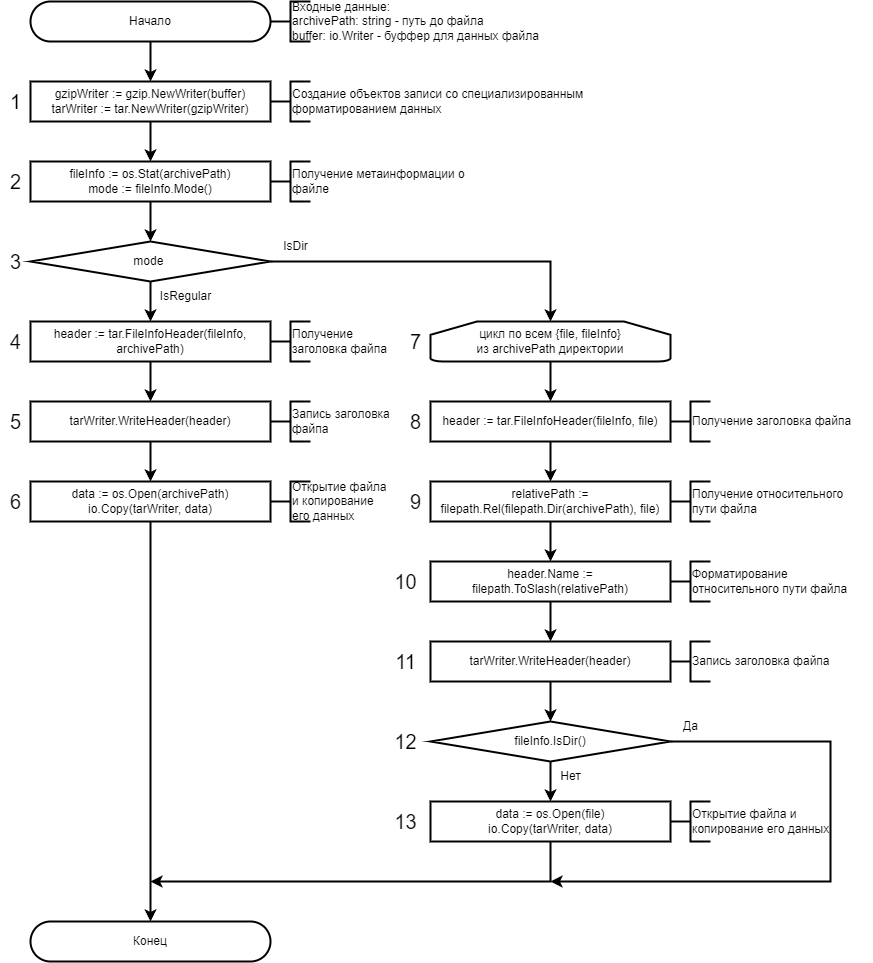

The diagram above was exported from draw.io. Its source (the exported page's mxGraphModel, read from the mxfile embedded in the PNG):
<mxGraphModel dx="1430" dy="825" grid="1" gridSize="10" guides="1" tooltips="1" connect="1" arrows="1" fold="1" page="1" pageScale="1" pageWidth="827" pageHeight="1169" math="0" shadow="0">
  <root>
    <mxCell id="0" />
    <mxCell id="1" parent="0" />
    <mxCell id="qwSJ_HH5StI9JkG34GzC-1" value="Начало" style="rounded=1;whiteSpace=wrap;html=1;arcSize=50;strokeWidth=2;" parent="1" vertex="1">
      <mxGeometry x="40" y="80" width="240" height="40" as="geometry" />
    </mxCell>
    <mxCell id="qwSJ_HH5StI9JkG34GzC-2" value="" style="strokeWidth=2;html=1;shape=mxgraph.flowchart.annotation_2;align=left;labelPosition=right;pointerEvents=1;" parent="1" vertex="1">
      <mxGeometry x="280" y="80" width="40" height="40" as="geometry" />
    </mxCell>
    <mxCell id="qwSJ_HH5StI9JkG34GzC-3" value="Входные данные:&lt;br&gt;archivePath: string - путь до файла&lt;br&gt;buffer: io.Writer - буффер для данных файла" style="rounded=0;whiteSpace=wrap;html=1;strokeColor=none;fillColor=none;strokeWidth=2;align=left;" parent="1" vertex="1">
      <mxGeometry x="300" y="80" width="260" height="40" as="geometry" />
    </mxCell>
    <mxCell id="qwSJ_HH5StI9JkG34GzC-10" value="gzipWriter := gzip.NewWriter(buffer)&lt;br&gt;tarWriter := tar.NewWriter(gzipWriter)" style="rounded=0;whiteSpace=wrap;html=1;strokeWidth=2;" parent="1" vertex="1">
      <mxGeometry x="40" y="160" width="240" height="40" as="geometry" />
    </mxCell>
    <mxCell id="qwSJ_HH5StI9JkG34GzC-14" value="" style="endArrow=classic;html=1;rounded=0;strokeWidth=2;exitX=0.5;exitY=1;exitDx=0;exitDy=0;entryX=0.5;entryY=0;entryDx=0;entryDy=0;" parent="1" source="qwSJ_HH5StI9JkG34GzC-1" target="qwSJ_HH5StI9JkG34GzC-10" edge="1">
      <mxGeometry width="50" height="50" relative="1" as="geometry">
        <mxPoint x="320" y="280" as="sourcePoint" />
        <mxPoint x="160" y="160" as="targetPoint" />
      </mxGeometry>
    </mxCell>
    <mxCell id="qwSJ_HH5StI9JkG34GzC-15" value="Конец" style="rounded=1;whiteSpace=wrap;html=1;arcSize=50;strokeWidth=2;" parent="1" vertex="1">
      <mxGeometry x="40" y="1000" width="240" height="40" as="geometry" />
    </mxCell>
    <mxCell id="qwSJ_HH5StI9JkG34GzC-18" value="fileInfo := os.Stat(archivePath)&lt;br&gt;mode := fileInfo.Mode()" style="rounded=0;whiteSpace=wrap;html=1;strokeWidth=2;" parent="1" vertex="1">
      <mxGeometry x="40" y="240" width="240" height="40" as="geometry" />
    </mxCell>
    <mxCell id="S7PvubhjTb9M7UQObedK-3" value="" style="endArrow=classic;html=1;rounded=0;strokeWidth=2;exitX=0.5;exitY=1;exitDx=0;exitDy=0;entryX=0.5;entryY=0;entryDx=0;entryDy=0;" parent="1" source="qwSJ_HH5StI9JkG34GzC-18" target="S7PvubhjTb9M7UQObedK-7" edge="1">
      <mxGeometry width="50" height="50" relative="1" as="geometry">
        <mxPoint x="170" y="310" as="sourcePoint" />
        <mxPoint x="160" y="320" as="targetPoint" />
      </mxGeometry>
    </mxCell>
    <mxCell id="S7PvubhjTb9M7UQObedK-4" value="" style="endArrow=classic;html=1;rounded=0;strokeWidth=2;exitX=0.5;exitY=1;exitDx=0;exitDy=0;entryX=0.5;entryY=0;entryDx=0;entryDy=0;" parent="1" source="qwSJ_HH5StI9JkG34GzC-10" target="qwSJ_HH5StI9JkG34GzC-18" edge="1">
      <mxGeometry width="50" height="50" relative="1" as="geometry">
        <mxPoint x="170" y="310" as="sourcePoint" />
        <mxPoint x="220" y="260" as="targetPoint" />
      </mxGeometry>
    </mxCell>
    <mxCell id="S7PvubhjTb9M7UQObedK-7" value="mode&amp;nbsp;" style="rhombus;whiteSpace=wrap;html=1;strokeWidth=2;" parent="1" vertex="1">
      <mxGeometry x="40" y="320" width="240" height="40" as="geometry" />
    </mxCell>
    <mxCell id="S7PvubhjTb9M7UQObedK-11" value="header := tar.FileInfoHeader(fileInfo, archivePath)" style="rounded=0;whiteSpace=wrap;html=1;strokeWidth=2;" parent="1" vertex="1">
      <mxGeometry x="40" y="400" width="240" height="40" as="geometry" />
    </mxCell>
    <mxCell id="S7PvubhjTb9M7UQObedK-13" value="IsRegular" style="text;html=1;align=center;verticalAlign=middle;resizable=0;points=[];autosize=1;strokeColor=none;fillColor=none;strokeWidth=2;" parent="1" vertex="1">
      <mxGeometry x="160" y="360" width="70" height="30" as="geometry" />
    </mxCell>
    <mxCell id="S7PvubhjTb9M7UQObedK-14" value="IsDir" style="text;html=1;align=center;verticalAlign=middle;resizable=0;points=[];autosize=1;strokeColor=none;fillColor=none;strokeWidth=2;" parent="1" vertex="1">
      <mxGeometry x="280" y="310" width="50" height="30" as="geometry" />
    </mxCell>
    <mxCell id="S7PvubhjTb9M7UQObedK-15" value="" style="endArrow=classic;html=1;rounded=0;strokeWidth=2;exitX=0.5;exitY=1;exitDx=0;exitDy=0;entryX=0.5;entryY=0;entryDx=0;entryDy=0;" parent="1" source="S7PvubhjTb9M7UQObedK-7" target="S7PvubhjTb9M7UQObedK-11" edge="1">
      <mxGeometry width="50" height="50" relative="1" as="geometry">
        <mxPoint x="180" y="530" as="sourcePoint" />
        <mxPoint x="230" y="480" as="targetPoint" />
      </mxGeometry>
    </mxCell>
    <mxCell id="S7PvubhjTb9M7UQObedK-17" value="" style="endArrow=classic;html=1;rounded=0;strokeWidth=2;entryX=0.5;entryY=0;entryDx=0;entryDy=0;exitX=1;exitY=0.5;exitDx=0;exitDy=0;edgeStyle=orthogonalEdgeStyle;entryPerimeter=0;" parent="1" source="S7PvubhjTb9M7UQObedK-7" target="fJL9OXwHWnenJLbWo4Kb-1" edge="1">
      <mxGeometry width="50" height="50" relative="1" as="geometry">
        <mxPoint x="180" y="530" as="sourcePoint" />
        <mxPoint x="480" y="560" as="targetPoint" />
      </mxGeometry>
    </mxCell>
    <mxCell id="S7PvubhjTb9M7UQObedK-19" value="" style="endArrow=classic;html=1;rounded=0;strokeWidth=2;exitX=0.5;exitY=1;exitDx=0;exitDy=0;entryX=0.5;entryY=0;entryDx=0;entryDy=0;" parent="1" source="S7PvubhjTb9M7UQObedK-11" target="S7PvubhjTb9M7UQObedK-23" edge="1">
      <mxGeometry width="50" height="50" relative="1" as="geometry">
        <mxPoint x="170" y="630" as="sourcePoint" />
        <mxPoint x="160" y="640" as="targetPoint" />
      </mxGeometry>
    </mxCell>
    <mxCell id="S7PvubhjTb9M7UQObedK-23" value="tarWriter.WriteHeader(header)" style="rounded=0;whiteSpace=wrap;html=1;strokeWidth=2;" parent="1" vertex="1">
      <mxGeometry x="40" y="480" width="240" height="40" as="geometry" />
    </mxCell>
    <mxCell id="S7PvubhjTb9M7UQObedK-24" value="data := os.Open(archivePath)&lt;br&gt;io.Copy(tarWriter, data)" style="rounded=0;whiteSpace=wrap;html=1;strokeWidth=2;" parent="1" vertex="1">
      <mxGeometry x="40" y="560" width="240" height="40" as="geometry" />
    </mxCell>
    <mxCell id="fJL9OXwHWnenJLbWo4Kb-1" value="цикл по всем {file, fileInfo} &lt;br&gt;из&amp;nbsp;archivePath директории" style="strokeWidth=2;html=1;shape=mxgraph.flowchart.loop_limit;whiteSpace=wrap;fillColor=none;" parent="1" vertex="1">
      <mxGeometry x="440" y="400" width="240" height="40" as="geometry" />
    </mxCell>
    <mxCell id="fJL9OXwHWnenJLbWo4Kb-2" value="header := tar.FileInfoHeader(fileInfo, file)" style="rounded=0;whiteSpace=wrap;html=1;strokeWidth=2;" parent="1" vertex="1">
      <mxGeometry x="440" y="480" width="240" height="40" as="geometry" />
    </mxCell>
    <mxCell id="fJL9OXwHWnenJLbWo4Kb-3" value="relativePath := filepath.Rel(filepath.Dir(archivePath), file)" style="rounded=0;whiteSpace=wrap;html=1;strokeWidth=2;" parent="1" vertex="1">
      <mxGeometry x="440" y="560" width="240" height="40" as="geometry" />
    </mxCell>
    <mxCell id="fJL9OXwHWnenJLbWo4Kb-4" value="header.Name := filepath.ToSlash(relativePath)" style="rounded=0;whiteSpace=wrap;html=1;strokeWidth=2;" parent="1" vertex="1">
      <mxGeometry x="440" y="640" width="240" height="40" as="geometry" />
    </mxCell>
    <mxCell id="fJL9OXwHWnenJLbWo4Kb-5" value="tarWriter.WriteHeader(header)" style="rounded=0;whiteSpace=wrap;html=1;strokeWidth=2;" parent="1" vertex="1">
      <mxGeometry x="440" y="720" width="240" height="40" as="geometry" />
    </mxCell>
    <mxCell id="fJL9OXwHWnenJLbWo4Kb-6" value="fileInfo.IsDir()" style="rhombus;whiteSpace=wrap;html=1;strokeWidth=2;" parent="1" vertex="1">
      <mxGeometry x="440" y="800" width="240" height="40" as="geometry" />
    </mxCell>
    <mxCell id="fJL9OXwHWnenJLbWo4Kb-7" value="" style="endArrow=classic;html=1;rounded=0;strokeWidth=2;exitX=0.5;exitY=1;exitDx=0;exitDy=0;exitPerimeter=0;entryX=0.5;entryY=0;entryDx=0;entryDy=0;" parent="1" source="fJL9OXwHWnenJLbWo4Kb-1" target="fJL9OXwHWnenJLbWo4Kb-2" edge="1">
      <mxGeometry width="50" height="50" relative="1" as="geometry">
        <mxPoint x="420" y="580" as="sourcePoint" />
        <mxPoint x="470" y="530" as="targetPoint" />
      </mxGeometry>
    </mxCell>
    <mxCell id="fJL9OXwHWnenJLbWo4Kb-8" value="" style="endArrow=classic;html=1;rounded=0;strokeWidth=2;exitX=0.5;exitY=1;exitDx=0;exitDy=0;entryX=0.5;entryY=0;entryDx=0;entryDy=0;" parent="1" source="S7PvubhjTb9M7UQObedK-23" target="S7PvubhjTb9M7UQObedK-24" edge="1">
      <mxGeometry width="50" height="50" relative="1" as="geometry">
        <mxPoint x="340" y="580" as="sourcePoint" />
        <mxPoint x="390" y="530" as="targetPoint" />
      </mxGeometry>
    </mxCell>
    <mxCell id="fJL9OXwHWnenJLbWo4Kb-10" value="" style="endArrow=classic;html=1;rounded=0;strokeWidth=2;exitX=0.5;exitY=1;exitDx=0;exitDy=0;entryX=0.5;entryY=0;entryDx=0;entryDy=0;" parent="1" source="fJL9OXwHWnenJLbWo4Kb-2" target="fJL9OXwHWnenJLbWo4Kb-3" edge="1">
      <mxGeometry width="50" height="50" relative="1" as="geometry">
        <mxPoint x="420" y="580" as="sourcePoint" />
        <mxPoint x="470" y="530" as="targetPoint" />
      </mxGeometry>
    </mxCell>
    <mxCell id="fJL9OXwHWnenJLbWo4Kb-11" value="" style="endArrow=classic;html=1;rounded=0;strokeWidth=2;exitX=0.5;exitY=1;exitDx=0;exitDy=0;entryX=0.5;entryY=0;entryDx=0;entryDy=0;" parent="1" source="fJL9OXwHWnenJLbWo4Kb-3" target="fJL9OXwHWnenJLbWo4Kb-4" edge="1">
      <mxGeometry width="50" height="50" relative="1" as="geometry">
        <mxPoint x="420" y="580" as="sourcePoint" />
        <mxPoint x="470" y="530" as="targetPoint" />
      </mxGeometry>
    </mxCell>
    <mxCell id="fJL9OXwHWnenJLbWo4Kb-12" value="" style="endArrow=classic;html=1;rounded=0;strokeWidth=2;exitX=0.5;exitY=1;exitDx=0;exitDy=0;entryX=0.5;entryY=0;entryDx=0;entryDy=0;" parent="1" source="fJL9OXwHWnenJLbWo4Kb-4" target="fJL9OXwHWnenJLbWo4Kb-5" edge="1">
      <mxGeometry width="50" height="50" relative="1" as="geometry">
        <mxPoint x="420" y="580" as="sourcePoint" />
        <mxPoint x="470" y="530" as="targetPoint" />
      </mxGeometry>
    </mxCell>
    <mxCell id="fJL9OXwHWnenJLbWo4Kb-13" value="" style="endArrow=classic;html=1;rounded=0;strokeWidth=2;exitX=0.5;exitY=1;exitDx=0;exitDy=0;entryX=0.5;entryY=0;entryDx=0;entryDy=0;" parent="1" source="fJL9OXwHWnenJLbWo4Kb-5" target="fJL9OXwHWnenJLbWo4Kb-6" edge="1">
      <mxGeometry width="50" height="50" relative="1" as="geometry">
        <mxPoint x="540" y="720" as="sourcePoint" />
        <mxPoint x="590" y="670" as="targetPoint" />
      </mxGeometry>
    </mxCell>
    <mxCell id="fJL9OXwHWnenJLbWo4Kb-14" value="data := os.Open(file)&lt;br&gt;io.Copy(tarWriter, data)" style="rounded=0;whiteSpace=wrap;html=1;strokeWidth=2;" parent="1" vertex="1">
      <mxGeometry x="440" y="880" width="240" height="40" as="geometry" />
    </mxCell>
    <mxCell id="fJL9OXwHWnenJLbWo4Kb-15" value="" style="endArrow=classic;html=1;rounded=0;strokeWidth=2;exitX=0.5;exitY=1;exitDx=0;exitDy=0;entryX=0.5;entryY=0;entryDx=0;entryDy=0;" parent="1" source="fJL9OXwHWnenJLbWo4Kb-6" target="fJL9OXwHWnenJLbWo4Kb-14" edge="1">
      <mxGeometry width="50" height="50" relative="1" as="geometry">
        <mxPoint x="470" y="840" as="sourcePoint" />
        <mxPoint x="520" y="790" as="targetPoint" />
      </mxGeometry>
    </mxCell>
    <mxCell id="fJL9OXwHWnenJLbWo4Kb-16" value="Нет" style="text;html=1;align=center;verticalAlign=middle;resizable=0;points=[];autosize=1;strokeColor=none;fillColor=none;strokeWidth=2;" parent="1" vertex="1">
      <mxGeometry x="560" y="840" width="40" height="30" as="geometry" />
    </mxCell>
    <mxCell id="fJL9OXwHWnenJLbWo4Kb-17" value="" style="endArrow=classic;html=1;rounded=0;strokeWidth=2;entryX=0.5;entryY=0;entryDx=0;entryDy=0;" parent="1" target="qwSJ_HH5StI9JkG34GzC-15" edge="1">
      <mxGeometry width="50" height="50" relative="1" as="geometry">
        <mxPoint x="160" y="600" as="sourcePoint" />
        <mxPoint x="260" y="730" as="targetPoint" />
      </mxGeometry>
    </mxCell>
    <mxCell id="fJL9OXwHWnenJLbWo4Kb-18" value="" style="endArrow=classic;html=1;rounded=0;strokeWidth=2;exitX=1;exitY=0.5;exitDx=0;exitDy=0;edgeStyle=orthogonalEdgeStyle;" parent="1" source="fJL9OXwHWnenJLbWo4Kb-6" edge="1">
      <mxGeometry width="50" height="50" relative="1" as="geometry">
        <mxPoint x="350" y="870" as="sourcePoint" />
        <mxPoint x="560" y="960" as="targetPoint" />
        <Array as="points">
          <mxPoint x="840" y="820" />
          <mxPoint x="840" y="960" />
        </Array>
      </mxGeometry>
    </mxCell>
    <mxCell id="fJL9OXwHWnenJLbWo4Kb-19" value="" style="endArrow=classic;html=1;rounded=0;strokeWidth=2;exitX=0.5;exitY=1;exitDx=0;exitDy=0;edgeStyle=orthogonalEdgeStyle;" parent="1" source="fJL9OXwHWnenJLbWo4Kb-14" edge="1">
      <mxGeometry width="50" height="50" relative="1" as="geometry">
        <mxPoint x="320" y="840" as="sourcePoint" />
        <mxPoint x="160" y="960" as="targetPoint" />
        <Array as="points">
          <mxPoint x="560" y="960" />
        </Array>
      </mxGeometry>
    </mxCell>
    <mxCell id="fJL9OXwHWnenJLbWo4Kb-20" value="Да" style="text;html=1;align=center;verticalAlign=middle;resizable=0;points=[];autosize=1;strokeColor=none;fillColor=none;strokeWidth=2;" parent="1" vertex="1">
      <mxGeometry x="680" y="790" width="40" height="30" as="geometry" />
    </mxCell>
    <mxCell id="HwYlhx7VRCZypkWkkoUT-1" value="1" style="text;html=1;align=center;verticalAlign=middle;resizable=0;points=[];autosize=1;strokeColor=none;fillColor=none;fontSize=20;strokeWidth=2;" parent="1" vertex="1">
      <mxGeometry x="10" y="160" width="30" height="40" as="geometry" />
    </mxCell>
    <mxCell id="HwYlhx7VRCZypkWkkoUT-2" value="2" style="text;html=1;align=center;verticalAlign=middle;resizable=0;points=[];autosize=1;strokeColor=none;fillColor=none;fontSize=20;strokeWidth=2;" parent="1" vertex="1">
      <mxGeometry x="10" y="240" width="30" height="40" as="geometry" />
    </mxCell>
    <mxCell id="HwYlhx7VRCZypkWkkoUT-3" value="3" style="text;html=1;align=center;verticalAlign=middle;resizable=0;points=[];autosize=1;strokeColor=none;fillColor=none;fontSize=20;strokeWidth=2;" parent="1" vertex="1">
      <mxGeometry x="10" y="320" width="30" height="40" as="geometry" />
    </mxCell>
    <mxCell id="HwYlhx7VRCZypkWkkoUT-4" value="4" style="text;html=1;align=center;verticalAlign=middle;resizable=0;points=[];autosize=1;strokeColor=none;fillColor=none;fontSize=20;strokeWidth=2;" parent="1" vertex="1">
      <mxGeometry x="10" y="400" width="30" height="40" as="geometry" />
    </mxCell>
    <mxCell id="HwYlhx7VRCZypkWkkoUT-5" value="5" style="text;html=1;align=center;verticalAlign=middle;resizable=0;points=[];autosize=1;strokeColor=none;fillColor=none;fontSize=20;strokeWidth=2;" parent="1" vertex="1">
      <mxGeometry x="10" y="480" width="30" height="40" as="geometry" />
    </mxCell>
    <mxCell id="HwYlhx7VRCZypkWkkoUT-6" value="6" style="text;html=1;align=center;verticalAlign=middle;resizable=0;points=[];autosize=1;strokeColor=none;fillColor=none;fontSize=20;strokeWidth=2;" parent="1" vertex="1">
      <mxGeometry x="10" y="560" width="30" height="40" as="geometry" />
    </mxCell>
    <mxCell id="HwYlhx7VRCZypkWkkoUT-7" value="7" style="text;html=1;align=center;verticalAlign=middle;resizable=0;points=[];autosize=1;strokeColor=none;fillColor=none;fontSize=20;strokeWidth=2;" parent="1" vertex="1">
      <mxGeometry x="410" y="400" width="30" height="40" as="geometry" />
    </mxCell>
    <mxCell id="HwYlhx7VRCZypkWkkoUT-8" value="8" style="text;html=1;align=center;verticalAlign=middle;resizable=0;points=[];autosize=1;strokeColor=none;fillColor=none;fontSize=20;strokeWidth=2;" parent="1" vertex="1">
      <mxGeometry x="410" y="480" width="30" height="40" as="geometry" />
    </mxCell>
    <mxCell id="HwYlhx7VRCZypkWkkoUT-9" value="9" style="text;html=1;align=center;verticalAlign=middle;resizable=0;points=[];autosize=1;strokeColor=none;fillColor=none;fontSize=20;strokeWidth=2;" parent="1" vertex="1">
      <mxGeometry x="410" y="560" width="30" height="40" as="geometry" />
    </mxCell>
    <mxCell id="RoC1lDg1e1esjQ4P-UOi-1" value="10" style="text;html=1;align=center;verticalAlign=middle;resizable=0;points=[];autosize=1;strokeColor=none;fillColor=none;fontSize=20;strokeWidth=2;" parent="1" vertex="1">
      <mxGeometry x="390" y="640" width="50" height="40" as="geometry" />
    </mxCell>
    <mxCell id="RoC1lDg1e1esjQ4P-UOi-2" value="11" style="text;html=1;align=center;verticalAlign=middle;resizable=0;points=[];autosize=1;strokeColor=none;fillColor=none;fontSize=20;strokeWidth=2;" parent="1" vertex="1">
      <mxGeometry x="395" y="720" width="40" height="40" as="geometry" />
    </mxCell>
    <mxCell id="RoC1lDg1e1esjQ4P-UOi-3" value="12" style="text;html=1;align=center;verticalAlign=middle;resizable=0;points=[];autosize=1;strokeColor=none;fillColor=none;fontSize=20;strokeWidth=2;" parent="1" vertex="1">
      <mxGeometry x="390" y="800" width="50" height="40" as="geometry" />
    </mxCell>
    <mxCell id="RoC1lDg1e1esjQ4P-UOi-4" value="13" style="text;html=1;align=center;verticalAlign=middle;resizable=0;points=[];autosize=1;strokeColor=none;fillColor=none;fontSize=20;strokeWidth=2;" parent="1" vertex="1">
      <mxGeometry x="390" y="880" width="50" height="40" as="geometry" />
    </mxCell>
    <mxCell id="BgZXtkgtTGi4BjaQI7Gd-1" value="" style="strokeWidth=2;html=1;shape=mxgraph.flowchart.annotation_2;align=left;labelPosition=right;pointerEvents=1;" parent="1" vertex="1">
      <mxGeometry x="280" y="160" width="40" height="40" as="geometry" />
    </mxCell>
    <mxCell id="BgZXtkgtTGi4BjaQI7Gd-2" value="Создание объектов записи со специализированным форматированием данных" style="rounded=0;whiteSpace=wrap;html=1;strokeColor=none;fillColor=none;strokeWidth=2;align=left;" parent="1" vertex="1">
      <mxGeometry x="300" y="160" width="300" height="40" as="geometry" />
    </mxCell>
    <mxCell id="BgZXtkgtTGi4BjaQI7Gd-3" value="" style="strokeWidth=2;html=1;shape=mxgraph.flowchart.annotation_2;align=left;labelPosition=right;pointerEvents=1;" parent="1" vertex="1">
      <mxGeometry x="280" y="240" width="40" height="40" as="geometry" />
    </mxCell>
    <mxCell id="BgZXtkgtTGi4BjaQI7Gd-4" value="Получение метаинформации о файле" style="rounded=0;whiteSpace=wrap;html=1;strokeColor=none;fillColor=none;strokeWidth=2;align=left;" parent="1" vertex="1">
      <mxGeometry x="300" y="240" width="180" height="40" as="geometry" />
    </mxCell>
    <mxCell id="BgZXtkgtTGi4BjaQI7Gd-5" value="" style="strokeWidth=2;html=1;shape=mxgraph.flowchart.annotation_2;align=left;labelPosition=right;pointerEvents=1;" parent="1" vertex="1">
      <mxGeometry x="280" y="400" width="40" height="40" as="geometry" />
    </mxCell>
    <mxCell id="BgZXtkgtTGi4BjaQI7Gd-6" value="Получение заголовка файпа" style="rounded=0;whiteSpace=wrap;html=1;strokeColor=none;fillColor=none;strokeWidth=2;align=left;" parent="1" vertex="1">
      <mxGeometry x="300" y="400" width="100" height="40" as="geometry" />
    </mxCell>
    <mxCell id="BgZXtkgtTGi4BjaQI7Gd-7" value="" style="strokeWidth=2;html=1;shape=mxgraph.flowchart.annotation_2;align=left;labelPosition=right;pointerEvents=1;" parent="1" vertex="1">
      <mxGeometry x="280" y="480" width="40" height="40" as="geometry" />
    </mxCell>
    <mxCell id="BgZXtkgtTGi4BjaQI7Gd-9" value="Запись заголовка файпа" style="rounded=0;whiteSpace=wrap;html=1;strokeColor=none;fillColor=none;strokeWidth=2;align=left;" parent="1" vertex="1">
      <mxGeometry x="300" y="480" width="100" height="40" as="geometry" />
    </mxCell>
    <mxCell id="BgZXtkgtTGi4BjaQI7Gd-10" value="Открытие файла и копирование его данных" style="rounded=0;whiteSpace=wrap;html=1;strokeColor=none;fillColor=none;strokeWidth=2;align=left;" parent="1" vertex="1">
      <mxGeometry x="300" y="560" width="100" height="40" as="geometry" />
    </mxCell>
    <mxCell id="BgZXtkgtTGi4BjaQI7Gd-11" value="" style="strokeWidth=2;html=1;shape=mxgraph.flowchart.annotation_2;align=left;labelPosition=right;pointerEvents=1;" parent="1" vertex="1">
      <mxGeometry x="280" y="560" width="40" height="40" as="geometry" />
    </mxCell>
    <mxCell id="BgZXtkgtTGi4BjaQI7Gd-12" value="" style="strokeWidth=2;html=1;shape=mxgraph.flowchart.annotation_2;align=left;labelPosition=right;pointerEvents=1;" parent="1" vertex="1">
      <mxGeometry x="680" y="480" width="40" height="40" as="geometry" />
    </mxCell>
    <mxCell id="BgZXtkgtTGi4BjaQI7Gd-13" value="Получение заголовка файпа" style="rounded=0;whiteSpace=wrap;html=1;strokeColor=none;fillColor=none;strokeWidth=2;align=left;" parent="1" vertex="1">
      <mxGeometry x="700" y="480" width="180" height="40" as="geometry" />
    </mxCell>
    <mxCell id="BgZXtkgtTGi4BjaQI7Gd-14" value="" style="strokeWidth=2;html=1;shape=mxgraph.flowchart.annotation_2;align=left;labelPosition=right;pointerEvents=1;" parent="1" vertex="1">
      <mxGeometry x="680" y="560" width="40" height="40" as="geometry" />
    </mxCell>
    <mxCell id="BgZXtkgtTGi4BjaQI7Gd-15" value="Получение относительного пути файла" style="rounded=0;whiteSpace=wrap;html=1;strokeColor=none;fillColor=none;strokeWidth=2;align=left;" parent="1" vertex="1">
      <mxGeometry x="700" y="560" width="180" height="40" as="geometry" />
    </mxCell>
    <mxCell id="BgZXtkgtTGi4BjaQI7Gd-16" value="" style="strokeWidth=2;html=1;shape=mxgraph.flowchart.annotation_2;align=left;labelPosition=right;pointerEvents=1;" parent="1" vertex="1">
      <mxGeometry x="680" y="640" width="40" height="40" as="geometry" />
    </mxCell>
    <mxCell id="BgZXtkgtTGi4BjaQI7Gd-17" value="Форматирование относительного пути файла" style="rounded=0;whiteSpace=wrap;html=1;strokeColor=none;fillColor=none;strokeWidth=2;align=left;" parent="1" vertex="1">
      <mxGeometry x="700" y="640" width="180" height="40" as="geometry" />
    </mxCell>
    <mxCell id="BgZXtkgtTGi4BjaQI7Gd-18" value="" style="strokeWidth=2;html=1;shape=mxgraph.flowchart.annotation_2;align=left;labelPosition=right;pointerEvents=1;" parent="1" vertex="1">
      <mxGeometry x="680" y="720" width="40" height="40" as="geometry" />
    </mxCell>
    <mxCell id="BgZXtkgtTGi4BjaQI7Gd-19" value="Запись заголовка файпа" style="rounded=0;whiteSpace=wrap;html=1;strokeColor=none;fillColor=none;strokeWidth=2;align=left;" parent="1" vertex="1">
      <mxGeometry x="700" y="720" width="140" height="40" as="geometry" />
    </mxCell>
    <mxCell id="BgZXtkgtTGi4BjaQI7Gd-20" value="Открытие файла и копирование его данных" style="rounded=0;whiteSpace=wrap;html=1;strokeColor=none;fillColor=none;strokeWidth=2;align=left;" parent="1" vertex="1">
      <mxGeometry x="700" y="880" width="140" height="40" as="geometry" />
    </mxCell>
    <mxCell id="BgZXtkgtTGi4BjaQI7Gd-21" value="" style="strokeWidth=2;html=1;shape=mxgraph.flowchart.annotation_2;align=left;labelPosition=right;pointerEvents=1;" parent="1" vertex="1">
      <mxGeometry x="680" y="880" width="40" height="40" as="geometry" />
    </mxCell>
  </root>
</mxGraphModel>